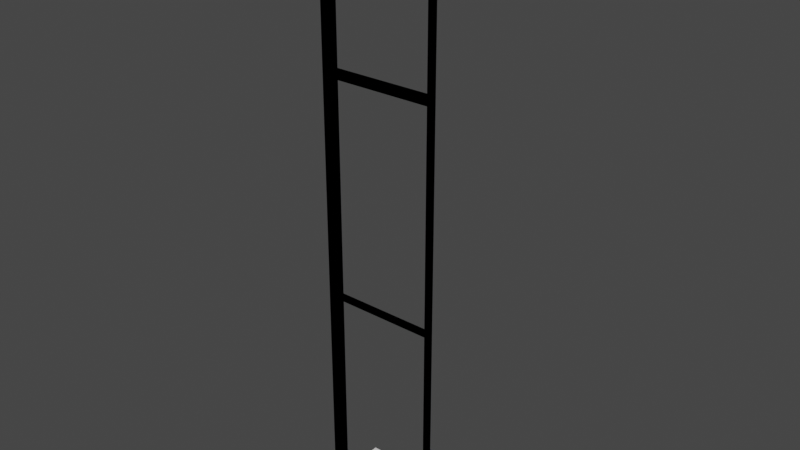 # Source: postwpanel590.blend  (saved by Blender 3.3.6; exported with 4.5.12 LTS)
import bpy
from mathutils import Matrix  # noqa: F401  (used for matrix-valued properties, if any)

bpy.ops.wm.read_factory_settings(use_empty=True)
scene = bpy.context.scene
scene.name = 'Scene'

# ---- collections
col_collection = bpy.data.collections.new('Collection'); scene.collection.children.link(col_collection)

# ---- materials (node trees are filled in below, after node groups)
mat_0133_gray_002 = bpy.data.materials.new('_0133_Gray.002')
mat_0133_gray_002.use_transparent_shadow = False
mat_0133_gray_002.diffuse_color = (0.502, 0.502, 0.502, 1.0)
mat_0133_gray_007 = bpy.data.materials.new('_0133_Gray.007')
mat_0133_gray_007.use_transparent_shadow = False
mat_0133_gray_007.diffuse_color = (0.502, 0.502, 0.502, 1.0)

# ---- material node trees
mat_0133_gray_002.use_nodes = True; mat_0133_gray_002.node_tree.nodes.clear()
_N = mat_0133_gray_002.node_tree.nodes; _L = mat_0133_gray_002.node_tree.links
n0 = _N.new('ShaderNodeBsdfPrincipled'); n0.name = 'Principled BSDF'; n0.location = (10, 300)
n0.distribution = 'GGX'
n0.subsurface_method = 'RANDOM_WALK_SKIN'
n0.inputs[0].default_value = (0.502, 0.502, 0.502, 1.0)
n0.inputs[27].default_value = (0.0, 0.0, 0.0, 1.0)
n0.inputs[28].default_value = 1.0
n1 = _N.new('ShaderNodeOutputMaterial'); n1.name = 'Material Output'; n1.location = (320, 270)
_L.new(n0.outputs[0], n1.inputs[0])
n1.is_active_output = True
mat_0133_gray_007.use_nodes = True; mat_0133_gray_007.node_tree.nodes.clear()
_N = mat_0133_gray_007.node_tree.nodes; _L = mat_0133_gray_007.node_tree.links
n0 = _N.new('ShaderNodeBsdfPrincipled'); n0.name = 'Principled BSDF'; n0.location = (10, 300)
n0.distribution = 'GGX'
n0.subsurface_method = 'RANDOM_WALK_SKIN'
n0.inputs[0].default_value = (0.502, 0.502, 0.502, 1.0)
n0.inputs[27].default_value = (0.0, 0.0, 0.0, 1.0)
n0.inputs[28].default_value = 1.0
n1 = _N.new('ShaderNodeOutputMaterial'); n1.name = 'Material Output'; n1.location = (320, 270)
_L.new(n0.outputs[0], n1.inputs[0])
n1.is_active_output = True

# ---- world
world_world = bpy.data.worlds.new('World'); scene.world = world_world
world_world.use_nodes = True; world_world.node_tree.nodes.clear()
_N = world_world.node_tree.nodes; _L = world_world.node_tree.links
n0 = _N.new('ShaderNodeOutputWorld'); n0.name = 'World Output'; n0.location = (300, 300)
n1 = _N.new('ShaderNodeBackground'); n1.name = 'Background'; n1.location = (10, 300)
n1.inputs[0].default_value = (0.05088, 0.05088, 0.05088, 1.0)
_L.new(n1.outputs[0], n0.inputs[0])
n0.is_active_output = True
world_world.color = (0.05088, 0.05088, 0.05088)
world_world.use_sun_shadow = False
world_world.sun_shadow_jitter_overblur = 0.0

# ---- meshes
me_id843 = bpy.data.meshes.new('ID843')
me_id843.from_pydata([(0.03, 0.03, 0.0), (3.408e-07, 7.157e-07, 0.0), (3.408e-07, 0.03, 0.0), (0.03, 7.157e-07, 0.0), (0.03, 7.157e-07, 0.0), (0.03, 0.03, 0.0), (3.408e-07, 7.157e-07, 0.0), (3.408e-07, 0.03, 0.0), (0.03, 0.03, 0.0), (0.03, 7.157e-07, 3.0), (0.03, 7.157e-07, 0.0), (0.03, 0.03, 3.0), (0.03, 0.03, 3.0), (0.03, 0.03, 0.0), (0.03, 7.157e-07, 3.0), (0.03, 7.157e-07, 0.0), (0.03, 7.157e-07, 3.0), (3.408e-07, 7.157e-07, 0.0), (0.03, 7.157e-07, 0.0), (3.408e-07, 7.157e-07, 3.0), (3.408e-07, 7.157e-07, 3.0), (0.03, 7.157e-07, 3.0), (3.408e-07, 7.157e-07, 0.0), (0.03, 7.157e-07, 0.0), (3.408e-07, 0.03, 3.0), (3.408e-07, 7.157e-07, 0.0), (3.408e-07, 7.157e-07, 3.0), (3.408e-07, 0.03, 0.0), (3.408e-07, 0.03, 0.0), (3.408e-07, 0.03, 3.0), (3.408e-07, 7.157e-07, 0.0), (3.408e-07, 7.157e-07, 3.0), (3.408e-07, 0.03, 3.0), (0.03, 0.03, 0.0), (3.408e-07, 0.03, 0.0), (0.03, 0.03, 3.0), (0.03, 0.03, 3.0), (3.408e-07, 0.03, 3.0), (0.03, 0.03, 0.0), (3.408e-07, 0.03, 0.0), (0.03, 7.157e-07, 3.0), (3.408e-07, 0.03, 3.0), (3.408e-07, 7.157e-07, 3.0), (0.03, 0.03, 3.0), (0.03, 0.03, 3.0), (0.03, 7.157e-07, 3.0), (3.408e-07, 0.03, 3.0), (3.408e-07, 7.157e-07, 3.0)], [], [(0, 1, 2), (1, 0, 3), (4, 5, 6), (7, 6, 5), (8, 9, 10), (9, 8, 11), (12, 13, 14), (15, 14, 13), (16, 17, 18), (17, 16, 19), (20, 21, 22), (23, 22, 21), (24, 25, 26), (25, 24, 27), (28, 29, 30), (31, 30, 29), (32, 33, 34), (33, 32, 35), (36, 37, 38), (39, 38, 37), (40, 41, 42), (41, 40, 43), (44, 45, 46), (47, 46, 45)])
me_id843.materials.append(mat_0133_gray_002)
me_id843.update()
me_id843.normals_split_custom_set([tuple(v) for v in zip(*[iter([0.0, 0.0, -1.0, 0.0, 0.0, -1.0, 0.0, 0.0, -1.0, 0.0, 0.0, -1.0, 0.0, 0.0, -1.0, 0.0, 0.0, -1.0, 0.0, 0.0, 1.0, 0.0, 0.0, 1.0, 0.0, 0.0, 1.0, 0.0, 0.0, 1.0, 0.0, 0.0, 1.0, 0.0, 0.0, 1.0, 1.0, 0.0, 0.0, 1.0, 0.0, 0.0, 1.0, 0.0, 0.0, 1.0, 0.0, 0.0, 1.0, 0.0, 0.0, 1.0, 0.0, 0.0, -1.0, 0.0, 0.0, -1.0, 0.0, 0.0, -1.0, 0.0, 0.0, -1.0, 0.0, 0.0, -1.0, 0.0, 0.0, -1.0, 0.0, 0.0, 0.0, -1.0, 0.0, 0.0, -1.0, 0.0, 0.0, -1.0, 0.0, 0.0, -1.0, 0.0, 0.0, -1.0, 0.0, 0.0, -1.0, 0.0, 0.0, 1.0, 0.0, 0.0, 1.0, 0.0, 0.0, 1.0, 0.0, 0.0, 1.0, 0.0, 0.0, 1.0, 0.0, 0.0, 1.0, 0.0, -1.0, 0.0, 0.0, -1.0, 0.0, 0.0, -1.0, 0.0, 0.0, -1.0, 0.0, 0.0, -1.0, 0.0, 0.0, -1.0, 0.0, 0.0, 1.0, 0.0, 0.0, 1.0, 0.0, 0.0, 1.0, 0.0, 0.0, 1.0, 0.0, 0.0, 1.0, 0.0, 0.0, 1.0, 0.0, 0.0, 0.0, 1.0, 0.0, 0.0, 1.0, 0.0, 0.0, 1.0, 0.0, 0.0, 1.0, 0.0, 0.0, 1.0, 0.0, 0.0, 1.0, 0.0, 0.0, -1.0, 0.0, 0.0, -1.0, 0.0, 0.0, -1.0, 0.0, 0.0, -1.0, 0.0, 0.0, -1.0, 0.0, 0.0, -1.0, 0.0, 0.0, 0.0, 1.0, 0.0, 0.0, 1.0, 0.0, 0.0, 1.0, 0.0, 0.0, 1.0, 0.0, 0.0, 1.0, 0.0, 0.0, 1.0, 0.0, 0.0, -1.0, 0.0, 0.0, -1.0, 0.0, 0.0, -1.0, 0.0, 0.0, -1.0, 0.0, 0.0, -1.0, 0.0, 0.0, -1.0])] * 3)])
me_id48 = bpy.data.meshes.new('ID48')
me_id48.from_pydata([(0.5501, 0.03, 2.2), (9.613e-07, 1.782e-07, 2.2), (9.613e-07, 0.03, 2.2), (0.5501, 1.782e-07, 2.2), (0.5501, 1.782e-07, 2.2), (0.5501, 0.03, 2.2), (9.613e-07, 1.782e-07, 2.2), (9.613e-07, 0.03, 2.2), (9.613e-07, 0.03, 2.2), (9.613e-07, 0.03, 2.2), (0.02, 0.03, 2.22), (0.02, 0.03, 2.22), (0.02, 0.03, 2.22), (0.5501, 0.03, 2.2), (0.5501, 0.03, 2.2), (9.613e-07, 0.03, 3.0), (9.613e-07, 0.03, 3.0), (9.613e-07, 0.03, 3.0), (0.02, 0.03, 2.22), (9.613e-07, 0.03, 3.0), (0.02, 0.03, 2.98), (0.02, 0.03, 2.98), (0.5301, 0.03, 2.98), (0.5301, 0.03, 2.98), (0.5501, 0.03, 2.2), (0.5301, 0.03, 2.22), (0.5501, 0.03, 3.0), (0.5301, 0.03, 2.22), (0.5301, 0.03, 2.98), (0.5501, 0.03, 3.0), (9.613e-07, 0.03, 3.0), (9.613e-07, 0.03, 3.0), (9.613e-07, 0.03, 3.0), (0.5301, 0.03, 2.98), (0.5301, 0.03, 2.98), (0.5501, 0.03, 3.0), (0.5301, 0.03, 2.98), (0.5301, 0.03, 2.22), (0.5501, 0.03, 3.0), (0.02, 0.03, 2.22), (0.02, 0.03, 2.22), (0.02, 0.03, 2.22), (0.5501, 0.03, 2.2), (0.5501, 0.03, 2.2), (0.5301, 0.03, 2.22), (0.5501, 0.03, 2.2), (0.02, 0.03, 2.98), (0.02, 0.03, 2.98), (9.613e-07, 0.03, 3.0), (0.02, 0.03, 2.22), (9.613e-07, 0.03, 2.2), (9.613e-07, 0.03, 2.2), (0.5501, 0.03, 2.2), (0.5501, 0.03, 2.2), (0.5501, 1.782e-07, 3.0), (0.5501, 1.782e-07, 3.0), (0.5501, 1.782e-07, 2.2), (0.5501, 0.03, 3.0), (0.5501, 0.03, 3.0), (0.5501, 0.03, 2.2), (0.5501, 0.03, 2.2), (0.5501, 1.782e-07, 3.0), (0.5501, 1.782e-07, 3.0), (0.5501, 1.782e-07, 2.2), (0.5501, 1.782e-07, 2.2), (0.5301, 1.782e-07, 2.22), (9.613e-07, 1.782e-07, 2.2), (0.5301, 1.782e-07, 2.22), (0.5301, 1.782e-07, 2.22), (0.5501, 1.782e-07, 2.2), (0.5501, 1.782e-07, 3.0), (0.5501, 1.782e-07, 3.0), (0.5301, 1.782e-07, 2.98), (0.5301, 1.782e-07, 2.98), (0.5501, 1.782e-07, 3.0), (0.02, 1.782e-07, 2.98), (9.613e-07, 1.782e-07, 2.2), (0.02, 1.782e-07, 2.22), (9.613e-07, 1.782e-07, 3.0), (0.02, 1.782e-07, 2.22), (9.613e-07, 1.782e-07, 2.2), (0.5301, 1.782e-07, 2.22), (0.02, 1.782e-07, 2.98), (9.613e-07, 1.782e-07, 3.0), (0.02, 1.782e-07, 2.98), (0.5501, 1.782e-07, 3.0), (0.5501, 1.782e-07, 3.0), (0.02, 1.782e-07, 2.98), (9.613e-07, 1.782e-07, 3.0), (0.02, 1.782e-07, 2.98), (0.02, 1.782e-07, 2.22), (9.613e-07, 1.782e-07, 3.0), (0.5301, 1.782e-07, 2.22), (9.613e-07, 1.782e-07, 2.2), (0.02, 1.782e-07, 2.22), (9.613e-07, 1.782e-07, 2.2), (0.02, 1.782e-07, 2.98), (0.5501, 1.782e-07, 3.0), (0.5301, 1.782e-07, 2.98), (0.5301, 1.782e-07, 2.98), (0.5501, 1.782e-07, 3.0), (0.5301, 1.782e-07, 2.22), (0.5501, 1.782e-07, 2.2), (9.613e-07, 1.782e-07, 2.2), (0.5301, 1.782e-07, 2.22), (0.5501, 1.782e-07, 2.2), (9.613e-07, 0.03, 3.0), (9.613e-07, 0.03, 3.0), (9.613e-07, 1.782e-07, 2.2), (9.613e-07, 1.782e-07, 2.2), (9.613e-07, 1.782e-07, 3.0), (9.613e-07, 0.03, 2.2), (9.613e-07, 0.03, 2.2), (9.613e-07, 0.03, 3.0), (9.613e-07, 0.03, 3.0), (9.613e-07, 1.782e-07, 2.2), (9.613e-07, 1.782e-07, 2.2), (9.613e-07, 1.782e-07, 3.0), (0.5501, 1.782e-07, 3.0), (9.613e-07, 0.03, 3.0), (9.613e-07, 1.782e-07, 3.0), (0.5501, 0.03, 3.0), (0.5501, 0.03, 3.0), (0.5501, 1.782e-07, 3.0), (9.613e-07, 0.03, 3.0), (9.613e-07, 1.782e-07, 3.0), (0.5301, 1.782e-07, 2.22), (0.02, 0.03, 2.22), (0.02, 1.782e-07, 2.22), (0.5301, 0.03, 2.22), (0.5301, 0.03, 2.22), (0.5301, 1.782e-07, 2.22), (0.02, 0.03, 2.22), (0.02, 1.782e-07, 2.22), (0.5301, 0.03, 2.98), (0.5301, 1.782e-07, 2.22), (0.5301, 1.782e-07, 2.98), (0.5301, 0.03, 2.22), (0.5301, 0.03, 2.22), (0.5301, 0.03, 2.98), (0.5301, 1.782e-07, 2.22), (0.5301, 1.782e-07, 2.98), (0.02, 0.03, 2.22), (0.02, 1.782e-07, 2.98), (0.02, 1.782e-07, 2.22), (0.02, 0.03, 2.98), (0.02, 0.03, 2.98), (0.02, 0.03, 2.22), (0.02, 1.782e-07, 2.98), (0.02, 1.782e-07, 2.22), (0.5301, 0.03, 2.98), (0.02, 1.782e-07, 2.98), (0.02, 0.03, 2.98), (0.5301, 1.782e-07, 2.98), (0.5301, 1.782e-07, 2.98), (0.5301, 0.03, 2.98), (0.02, 1.782e-07, 2.98), (0.02, 0.03, 2.98), (0.5301, 0.03, 1.09), (0.5301, 0.03, 1.09), (0.5301, 1.782e-07, 0.02), (0.5301, 1.782e-07, 0.02), (0.5301, 1.782e-07, 1.09), (0.5301, 0.03, 0.02), (0.5301, 0.03, 0.02), (0.5301, 0.03, 1.09), (0.5301, 0.03, 1.09), (0.5301, 1.782e-07, 0.02), (0.5301, 1.782e-07, 0.02), (0.5301, 1.782e-07, 1.09), (0.5301, 0.03, 1.09), (0.02, 1.782e-07, 1.09), (0.02, 0.03, 1.09), (0.5301, 1.782e-07, 1.09), (0.5301, 1.782e-07, 1.09), (0.5301, 0.03, 1.09), (0.02, 1.782e-07, 1.09), (0.02, 0.03, 1.09), (0.5301, 0.03, 1.09), (0.5301, 1.782e-07, 1.11), (0.5301, 1.782e-07, 1.09), (0.5301, 0.03, 1.11), (0.5301, 0.03, 1.11), (0.5301, 0.03, 1.09), (0.5301, 1.782e-07, 1.11), (0.5301, 1.782e-07, 1.09), (0.5301, 1.782e-07, 0.02), (0.02, 0.03, 0.02), (0.02, 1.782e-07, 0.02), (0.5301, 0.03, 0.02), (0.5301, 0.03, 0.02), (0.5301, 1.782e-07, 0.02), (0.02, 0.03, 0.02), (0.02, 1.782e-07, 0.02), (0.02, 0.03, 0.02), (0.02, 0.03, 0.02), (0.02, 1.782e-07, 1.09), (0.02, 1.782e-07, 1.09), (0.02, 1.782e-07, 0.02), (0.02, 0.03, 1.09), (0.02, 0.03, 1.09), (0.02, 0.03, 0.02), (0.02, 0.03, 0.02), (0.02, 1.782e-07, 1.09), (0.02, 1.782e-07, 1.09), (0.02, 1.782e-07, 0.02), (0.5301, 0.03, 2.18), (0.5301, 1.782e-07, 1.11), (0.5301, 1.782e-07, 2.18), (0.5301, 0.03, 1.11), (0.5301, 0.03, 1.11), (0.5301, 0.03, 2.18), (0.5301, 1.782e-07, 1.11), (0.5301, 1.782e-07, 2.18), (0.5301, 1.782e-07, 1.11), (0.02, 0.03, 1.11), (0.02, 1.782e-07, 1.11), (0.5301, 0.03, 1.11), (0.5301, 0.03, 1.11), (0.5301, 1.782e-07, 1.11), (0.02, 0.03, 1.11), (0.02, 1.782e-07, 1.11), (0.5301, 0.03, 2.18), (0.02, 1.782e-07, 2.18), (0.02, 0.03, 2.18), (0.5301, 1.782e-07, 2.18), (0.5301, 1.782e-07, 2.18), (0.5301, 0.03, 2.18), (0.02, 1.782e-07, 2.18), (0.02, 0.03, 2.18), (0.02, 0.03, 1.11), (0.02, 1.782e-07, 2.18), (0.02, 1.782e-07, 1.11), (0.02, 0.03, 2.18), (0.02, 0.03, 2.18), (0.02, 0.03, 1.11), (0.02, 1.782e-07, 2.18), (0.02, 1.782e-07, 1.11), (0.5501, 0.03, 0.0), (0.5501, 1.782e-07, 2.2), (0.5501, 1.782e-07, 0.0), (0.5501, 0.03, 2.2), (0.5501, 0.03, 2.2), (0.5501, 0.03, 0.0), (0.5501, 1.782e-07, 2.2), (0.5501, 1.782e-07, 0.0), (0.5501, 0.03, 0.0), (9.613e-07, 1.782e-07, 0.0), (9.613e-07, 0.03, 0.0), (0.5501, 1.782e-07, 0.0), (0.5501, 1.782e-07, 0.0), (0.5501, 0.03, 0.0), (9.613e-07, 1.782e-07, 0.0), (9.613e-07, 0.03, 0.0), (9.613e-07, 0.03, 0.0), (9.613e-07, 0.03, 0.0), (0.02, 0.03, 0.02), (0.02, 0.03, 0.02), (0.02, 0.03, 0.02), (0.02, 0.03, 0.02), (0.5501, 0.03, 0.0), (0.5501, 0.03, 0.0), (0.5501, 0.03, 0.0), (9.613e-07, 0.03, 2.2), (9.613e-07, 0.03, 2.2), (9.613e-07, 0.03, 2.2), (9.613e-07, 0.03, 2.2), (0.02, 0.03, 1.09), (0.02, 0.03, 1.09), (0.02, 0.03, 1.11), (0.02, 0.03, 1.11), (0.5301, 0.03, 1.09), (0.5301, 0.03, 1.09), (0.02, 0.03, 2.18), (0.02, 0.03, 2.18), (0.5301, 0.03, 2.18), (0.5301, 0.03, 2.18), (0.5301, 0.03, 2.18), (0.5301, 0.03, 0.02), (0.5301, 0.03, 0.02), (0.5501, 0.03, 2.2), (0.5501, 0.03, 2.2), (0.5501, 0.03, 2.2), (0.5301, 0.03, 1.09), (0.5301, 0.03, 1.11), (0.5301, 0.03, 1.11), (0.5301, 0.03, 1.11), (9.613e-07, 0.03, 2.2), (9.613e-07, 0.03, 2.2), (9.613e-07, 0.03, 2.2), (9.613e-07, 0.03, 2.2), (0.5301, 0.03, 2.18), (0.5301, 0.03, 2.18), (0.5301, 0.03, 2.18), (0.5501, 0.03, 2.2), (0.5501, 0.03, 2.2), (0.5301, 0.03, 1.11), (0.5301, 0.03, 1.11), (0.02, 0.03, 1.11), (0.02, 0.03, 1.11), (0.5301, 0.03, 1.09), (0.5301, 0.03, 1.09), (0.5301, 0.03, 1.11), (0.5301, 0.03, 1.09), (0.5501, 0.03, 2.2), (0.5301, 0.03, 0.02), (0.5301, 0.03, 0.02), (0.02, 0.03, 0.02), (0.02, 0.03, 0.02), (0.02, 0.03, 0.02), (0.02, 0.03, 0.02), (0.5501, 0.03, 0.0), (0.5501, 0.03, 0.0), (0.5501, 0.03, 0.0), (0.02, 0.03, 2.18), (0.02, 0.03, 2.18), (0.02, 0.03, 1.09), (0.02, 0.03, 1.09), (9.613e-07, 0.03, 0.0), (9.613e-07, 0.03, 0.0), (0.5501, 1.782e-07, 2.2), (9.613e-07, 0.03, 2.2), (9.613e-07, 1.782e-07, 2.2), (0.5501, 0.03, 2.2), (0.5501, 0.03, 2.2), (0.5501, 1.782e-07, 2.2), (9.613e-07, 0.03, 2.2), (9.613e-07, 1.782e-07, 2.2), (0.5501, 1.782e-07, 0.0), (0.5301, 1.782e-07, 0.02), (9.613e-07, 1.782e-07, 0.0), (0.5301, 1.782e-07, 0.02), (0.5501, 1.782e-07, 0.0), (0.5501, 1.782e-07, 2.2), (0.5301, 1.782e-07, 1.09), (0.5301, 1.782e-07, 1.11), (0.5301, 1.782e-07, 1.09), (0.5301, 1.782e-07, 1.11), (0.5301, 1.782e-07, 1.11), (0.02, 1.782e-07, 1.09), (0.02, 1.782e-07, 1.09), (0.5301, 1.782e-07, 2.18), (0.5301, 1.782e-07, 2.18), (0.5501, 1.782e-07, 2.2), (0.02, 1.782e-07, 2.18), (9.613e-07, 1.782e-07, 0.0), (0.02, 1.782e-07, 0.02), (0.02, 1.782e-07, 0.02), (9.613e-07, 1.782e-07, 2.2), (9.613e-07, 1.782e-07, 2.2), (0.02, 1.782e-07, 0.02), (9.613e-07, 1.782e-07, 0.0), (0.5301, 1.782e-07, 0.02), (0.02, 1.782e-07, 1.09), (0.02, 1.782e-07, 1.11), (0.02, 1.782e-07, 1.11), (0.02, 1.782e-07, 2.18), (9.613e-07, 1.782e-07, 2.2), (0.02, 1.782e-07, 2.18), (0.5501, 1.782e-07, 2.2), (0.5501, 1.782e-07, 2.2), (0.02, 1.782e-07, 2.18), (9.613e-07, 1.782e-07, 2.2), (0.02, 1.782e-07, 2.18), (0.02, 1.782e-07, 1.11), (0.02, 1.782e-07, 1.11), (9.613e-07, 1.782e-07, 2.2), (9.613e-07, 1.782e-07, 2.2), (0.5301, 1.782e-07, 1.11), (0.5301, 1.782e-07, 1.11), (0.02, 1.782e-07, 1.09), (0.02, 1.782e-07, 1.09), (0.02, 1.782e-07, 1.11), (0.02, 1.782e-07, 1.09), (0.02, 1.782e-07, 1.09), (0.02, 1.782e-07, 0.02), (0.02, 1.782e-07, 0.02), (0.5301, 1.782e-07, 0.02), (9.613e-07, 1.782e-07, 0.0), (0.02, 1.782e-07, 0.02), (9.613e-07, 1.782e-07, 0.0), (0.02, 1.782e-07, 2.18), (0.5501, 1.782e-07, 2.2), (0.5301, 1.782e-07, 2.18), (0.5301, 1.782e-07, 2.18), (0.5501, 1.782e-07, 2.2), (0.5301, 1.782e-07, 1.11), (0.5301, 1.782e-07, 1.09), (0.5301, 1.782e-07, 1.09), (0.5301, 1.782e-07, 0.02), (0.5501, 1.782e-07, 0.0), (9.613e-07, 1.782e-07, 0.0), (0.5301, 1.782e-07, 0.02), (0.5501, 1.782e-07, 0.0), (9.613e-07, 0.03, 2.2), (9.613e-07, 1.782e-07, 0.0), (9.613e-07, 1.782e-07, 2.2), (9.613e-07, 0.03, 0.0), (9.613e-07, 0.03, 0.0), (9.613e-07, 0.03, 2.2), (9.613e-07, 1.782e-07, 0.0), (9.613e-07, 1.782e-07, 2.2)], [], [(0, 1, 2), (1, 0, 3), (4, 5, 6), (7, 6, 5), (9, 12, 14), (11, 8, 16), (18, 19, 20), (21, 15, 22), (24, 25, 26), (27, 13, 10), (26, 25, 28), (29, 23, 17), (30, 33, 35), (36, 37, 38), (41, 43, 44), (38, 37, 45), (34, 32, 46), (47, 48, 49), (31, 51, 40), (42, 39, 50), (53, 55, 56), (54, 52, 57), (58, 60, 62), (63, 61, 59), (64, 65, 66), (68, 69, 71), (67, 70, 72), (73, 74, 75), (76, 77, 78), (79, 80, 81), (78, 77, 82), (83, 84, 85), (86, 87, 88), (89, 90, 91), (92, 93, 94), (91, 90, 95), (96, 97, 98), (99, 100, 101), (100, 102, 101), (103, 104, 105), (107, 109, 110), (108, 106, 111), (112, 114, 116), (117, 115, 113), (118, 119, 120), (119, 118, 121), (122, 123, 124), (125, 124, 123), (126, 127, 128), (127, 126, 129), (130, 131, 132), (133, 132, 131), (134, 135, 136), (135, 134, 137), (138, 139, 140), (141, 140, 139), (142, 143, 144), (143, 142, 145), (146, 147, 148), (149, 148, 147), (150, 151, 152), (151, 150, 153), (154, 155, 156), (157, 156, 155), (158, 160, 162), (161, 159, 163), (164, 165, 167), (169, 168, 166), (170, 171, 172), (171, 170, 173), (174, 175, 176), (177, 176, 175), (178, 179, 180), (179, 178, 181), (182, 183, 184), (185, 184, 183), (186, 187, 188), (187, 186, 189), (190, 191, 192), (193, 192, 191), (194, 196, 198), (197, 195, 199), (200, 201, 203), (205, 204, 202), (206, 207, 208), (207, 206, 209), (210, 211, 212), (213, 212, 211), (214, 215, 216), (215, 214, 217), (218, 219, 220), (221, 220, 219), (222, 223, 224), (223, 222, 225), (226, 227, 228), (229, 228, 227), (230, 231, 232), (231, 230, 233), (234, 235, 236), (237, 236, 235), (238, 239, 240), (239, 238, 241), (242, 243, 244), (245, 244, 243), (246, 247, 248), (247, 246, 249), (250, 251, 252), (253, 252, 251), (255, 259, 262), (258, 254, 265), (257, 264, 267), (268, 265, 270), (267, 269, 271), (269, 264, 274), (273, 263, 275), (261, 279, 280), (278, 260, 256), (280, 279, 271), (282, 283, 284), (286, 272, 270), (280, 285, 276), (281, 277, 266), (287, 291, 294), (292, 297, 295), (298, 300, 296), (302, 303, 304), (301, 305, 295), (310, 313, 306), (295, 305, 312), (293, 290, 315), (314, 289, 299), (301, 299, 317), (298, 288, 316), (317, 289, 309), (288, 319, 308), (311, 307, 318), (320, 321, 322), (321, 320, 323), (324, 325, 326), (327, 326, 325), (328, 329, 330), (331, 332, 333), (331, 333, 334), (334, 333, 335), (336, 338, 340), (335, 333, 341), (342, 343, 344), (345, 346, 348), (350, 351, 352), (349, 347, 353), (349, 353, 354), (355, 339, 337), (349, 354, 356), (357, 358, 359), (360, 361, 362), (363, 364, 366), (369, 371, 372), (365, 374, 367), (373, 375, 366), (377, 378, 379), (367, 376, 380), (381, 382, 383), (384, 385, 386), (370, 368, 387), (386, 385, 388), (388, 385, 389), (385, 390, 389), (391, 392, 393), (394, 395, 396), (395, 394, 397), (398, 399, 400), (401, 400, 399)])
me_id48.polygons.foreach_set('use_smooth', [0, 0, 0, 0, 0, 0, 0, 0, 0, 0, 0, 1, 1, 0, 0, 0, 0, 0, 0, 0, 0, 0, 0, 0, 1, 0, 0, 0, 0, 0, 0, 0, 0, 0, 0, 0, 0, 0, 0, 1, 0, 0, 0, 0, 0, 0, 0, 0, 0, 0, 0, 0, 0, 0, 0, 0, 0, 0, 0, 0, 0, 0, 0, 0, 0, 0, 0, 0, 0, 0, 0, 0, 0, 0, 0, 0, 0, 0, 0, 0, 0, 0, 0, 0, 0, 0, 0, 0, 0, 0, 0, 0, 0, 0, 0, 0, 0, 0, 0, 0, 0, 0, 0, 0, 0, 0, 0, 0, 0, 1, 0, 1, 0, 0, 0, 0, 0, 0, 0, 1, 0, 0, 0, 0, 1, 0, 0, 0, 0, 0, 0, 0, 1, 0, 1, 0, 0, 0, 0, 0, 0, 0, 0, 0, 1, 0, 1, 1, 0, 0, 0, 0, 0, 0, 0, 0, 0, 1, 0, 0, 1, 1, 0, 1, 0, 0, 0, 0, 0, 0, 0, 0])
me_id48.materials.append(mat_0133_gray_007)
me_id48.update()
me_id48.normals_split_custom_set([tuple(v) for v in zip(*[iter([0.0, 0.0, -1.0, 0.0, 0.0, -1.0, 0.0, 0.0, -1.0, 0.0, 0.0, -1.0, 0.0, 0.0, -1.0, 0.0, 0.0, -1.0, 0.0, 0.0, 1.0, 0.0, 0.0, 1.0, 0.0, 0.0, 1.0, 0.0, 0.0, 1.0, 0.0, 0.0, 1.0, 0.0, 0.0, 1.0, 0.0, 1.0, 0.0, 0.0, 1.0, 0.0, 0.0, 1.0, 0.0, 0.0, 1.0, 0.0, 0.0, 1.0, 0.0, 0.0, 1.0, 0.0, 0.0, 1.0, 0.0, 0.0, 1.0, 0.0, 0.0, 1.0, 0.0, 0.0, 1.0, 0.0, 0.0, 1.0, 0.0, 0.0, 1.0, 0.0, 0.0, 1.0, 0.0, 0.0, 1.0, 0.0, 0.0, 1.0, 0.0, 0.0, 1.0, 0.0, 0.0, 1.0, 0.0, 0.0, 1.0, 0.0, 0.0, 1.0, 0.0, 0.0, 1.0, 0.0, 0.0, 1.0, 0.0, 0.0, 1.0, 0.0, 0.0, 1.0, 0.0, 0.0, 1.0, 0.0, 0.0, -1.0, -2.116e-08, 0.0, -1.0, -2.116e-08, 0.0, -1.0, -2.116e-08, 0.0, -1.0, 0.0, 0.0, -1.0, 0.0, 0.0, -1.0, 0.0, 0.0, -1.0, -1.598e-07, 0.0, -1.0, -1.598e-07, 0.0, -1.0, -1.598e-07, 0.0, -1.0, 0.0, 0.0, -1.0, 0.0, 0.0, -1.0, 0.0, 0.0, -1.0, 3.424e-08, 0.0, -1.0, 3.424e-08, 0.0, -1.0, 3.424e-08, 0.0, -1.0, 0.0, 0.0, -1.0, 0.0, 0.0, -1.0, 0.0, 0.0, -1.0, 0.0, 0.0, -1.0, 0.0, 0.0, -1.0, 0.0, 0.0, -1.0, 1.376e-07, 0.0, -1.0, 1.376e-07, 0.0, -1.0, 1.376e-07, 1.0, 0.0, 0.0, 1.0, 0.0, 0.0, 1.0, 0.0, 0.0, 1.0, 0.0, 0.0, 1.0, 0.0, 0.0, 1.0, 0.0, 0.0, -1.0, 0.0, 0.0, -1.0, 0.0, 0.0, -1.0, 0.0, 0.0, -1.0, 0.0, 0.0, -1.0, 0.0, 0.0, -1.0, 0.0, 0.0, 0.0, -1.0, 0.0, 0.0, -1.0, 0.0, 0.0, -1.0, 0.0, 0.0, -1.0, 0.0, 0.0, -1.0, 0.0, 0.0, -1.0, 0.0, 0.0, -1.0, 0.0, 0.0, -1.0, 0.0, 0.0, -1.0, 0.0, 0.0, -1.0, 1.393e-12, 0.0, -1.0, 1.393e-12, 0.0, -1.0, 1.393e-12, 0.0, -1.0, 0.0, 0.0, -1.0, 0.0, 0.0, -1.0, 0.0, 0.0, -1.0, 0.0, 0.0, -1.0, 0.0, 0.0, -1.0, 0.0, 0.0, -1.0, 0.0, 0.0, -1.0, 0.0, 0.0, -1.0, 0.0, 0.0, -1.0, -1.292e-12, 0.0, -1.0, -1.292e-12, 0.0, -1.0, -1.292e-12, 0.0, 1.0, 1.13e-12, 0.0, 1.0, 1.13e-12, 0.0, 1.0, 1.13e-12, 0.0, 1.0, 0.0, 0.0, 1.0, 0.0, 0.0, 1.0, 0.0, 0.0, 1.0, 1.741e-13, 0.0, 1.0, 1.741e-13, 0.0, 1.0, 1.741e-13, 0.0, 1.0, 0.0, 0.0, 1.0, 0.0, 0.0, 1.0, 0.0, 0.0, 1.0, -8.707e-13, 0.0, 1.0, -8.707e-13, 0.0, 1.0, -8.707e-13, 0.0, 1.0, 0.0, 0.0, 1.0, 0.0, 0.0, 1.0, 0.0, 0.0, 1.0, 0.0, 0.0, 1.0, 0.0, 0.0, 1.0, 0.0, 0.0, 1.0, -4.844e-13, 0.0, 1.0, -4.844e-13, 0.0, 1.0, -4.844e-13, -1.0, 0.0, 0.0, -1.0, 0.0, 0.0, -1.0, 0.0, 0.0, -1.0, 0.0, 0.0, -1.0, 0.0, 0.0, -1.0, 0.0, 0.0, 1.0, 0.0, 0.0, 1.0, 0.0, 0.0, 1.0, 0.0, 0.0, 1.0, 0.0, 0.0, 1.0, 0.0, 0.0, 1.0, 0.0, 0.0, 0.0, 0.0, 1.0, 0.0, 0.0, 1.0, 0.0, 0.0, 1.0, 0.0, 0.0, 1.0, 0.0, 0.0, 1.0, 0.0, 0.0, 1.0, 0.0, 0.0, -1.0, 0.0, 0.0, -1.0, 0.0, 0.0, -1.0, 0.0, 0.0, -1.0, 0.0, 0.0, -1.0, 0.0, 0.0, -1.0, 0.0, 0.0, 1.0, 0.0, 0.0, 1.0, 0.0, 0.0, 1.0, 0.0, 0.0, 1.0, 0.0, 0.0, 1.0, 0.0, 0.0, 1.0, 0.0, 0.0, -1.0, 0.0, 0.0, -1.0, 0.0, 0.0, -1.0, 0.0, 0.0, -1.0, 0.0, 0.0, -1.0, 0.0, 0.0, -1.0, -1.0, 0.0, 0.0, -1.0, 0.0, 0.0, -1.0, 0.0, 0.0, -1.0, 0.0, 0.0, -1.0, 0.0, 0.0, -1.0, 0.0, 0.0, 1.0, 0.0, 0.0, 1.0, 0.0, 0.0, 1.0, 0.0, 0.0, 1.0, 0.0, 0.0, 1.0, 0.0, 0.0, 1.0, 0.0, 0.0, 1.0, 0.0, 0.0, 1.0, 0.0, 0.0, 1.0, 0.0, 0.0, 1.0, 0.0, 0.0, 1.0, 0.0, 0.0, 1.0, 0.0, 0.0, -1.0, 0.0, 0.0, -1.0, 0.0, 0.0, -1.0, 0.0, 0.0, -1.0, 0.0, 0.0, -1.0, 0.0, 0.0, -1.0, 0.0, 0.0, 0.0, 0.0, -1.0, 0.0, 0.0, -1.0, 0.0, 0.0, -1.0, 0.0, 0.0, -1.0, 0.0, 0.0, -1.0, 0.0, 0.0, -1.0, 0.0, 0.0, 1.0, 0.0, 0.0, 1.0, 0.0, 0.0, 1.0, 0.0, 0.0, 1.0, 0.0, 0.0, 1.0, 0.0, 0.0, 1.0, -1.0, 0.0, 0.0, -1.0, 0.0, 0.0, -1.0, 0.0, 0.0, -1.0, 0.0, 0.0, -1.0, 0.0, 0.0, -1.0, 0.0, 0.0, 1.0, 0.0, 0.0, 1.0, 0.0, 0.0, 1.0, 0.0, 0.0, 1.0, 0.0, 0.0, 1.0, 0.0, 0.0, 1.0, 0.0, 0.0, 0.0, 0.0, -1.0, 0.0, 0.0, -1.0, 0.0, 0.0, -1.0, 0.0, 0.0, -1.0, 0.0, 0.0, -1.0, 0.0, 0.0, -1.0, 0.0, 0.0, 1.0, 0.0, 0.0, 1.0, 0.0, 0.0, 1.0, 0.0, 0.0, 1.0, 0.0, 0.0, 1.0, 0.0, 0.0, 1.0, 1.0, 0.0, 0.0, 1.0, 0.0, 0.0, 1.0, 0.0, 0.0, 1.0, 0.0, 0.0, 1.0, 0.0, 0.0, 1.0, 0.0, 0.0, -1.0, 0.0, 0.0, -1.0, 0.0, 0.0, -1.0, 0.0, 0.0, -1.0, 0.0, 0.0, -1.0, 0.0, 0.0, -1.0, 0.0, 0.0, 0.0, 0.0, 1.0, 0.0, 0.0, 1.0, 0.0, 0.0, 1.0, 0.0, 0.0, 1.0, 0.0, 0.0, 1.0, 0.0, 0.0, 1.0, 0.0, 0.0, -1.0, 0.0, 0.0, -1.0, 0.0, 0.0, -1.0, 0.0, 0.0, -1.0, 0.0, 0.0, -1.0, 0.0, 0.0, -1.0, 1.0, 0.0, 0.0, 1.0, 0.0, 0.0, 1.0, 0.0, 0.0, 1.0, 0.0, 0.0, 1.0, 0.0, 0.0, 1.0, 0.0, 0.0, -1.0, 0.0, 0.0, -1.0, 0.0, 0.0, -1.0, 0.0, 0.0, -1.0, 0.0, 0.0, -1.0, 0.0, 0.0, -1.0, 0.0, 0.0, -1.0, 0.0, 0.0, -1.0, 0.0, 0.0, -1.0, 0.0, 0.0, -1.0, 0.0, 0.0, -1.0, 0.0, 0.0, -1.0, 0.0, 0.0, 1.0, 0.0, 0.0, 1.0, 0.0, 0.0, 1.0, 0.0, 0.0, 1.0, 0.0, 0.0, 1.0, 0.0, 0.0, 1.0, 0.0, 0.0, 0.0, 0.0, 1.0, 0.0, 0.0, 1.0, 0.0, 0.0, 1.0, 0.0, 0.0, 1.0, 0.0, 0.0, 1.0, 0.0, 0.0, 1.0, 0.0, 0.0, -1.0, 0.0, 0.0, -1.0, 0.0, 0.0, -1.0, 0.0, 0.0, -1.0, 0.0, 0.0, -1.0, 0.0, 0.0, -1.0, 0.0, 0.0, -1.0, 0.0, 0.0, -1.0, 0.0, 0.0, -1.0, 0.0, 0.0, -1.0, 0.0, 0.0, -1.0, 0.0, 0.0, -1.0, 0.0, 0.0, 1.0, 0.0, 0.0, 1.0, 0.0, 0.0, 1.0, 0.0, 0.0, 1.0, 0.0, 0.0, 1.0, 0.0, 0.0, 1.0, 1.0, 0.0, 0.0, 1.0, 0.0, 0.0, 1.0, 0.0, 0.0, 1.0, 0.0, 0.0, 1.0, 0.0, 0.0, 1.0, 0.0, 0.0, -1.0, 0.0, 0.0, -1.0, 0.0, 0.0, -1.0, 0.0, 0.0, -1.0, 0.0, 0.0, -1.0, 0.0, 0.0, -1.0, 0.0, 0.0, 1.0, 0.0, 0.0, 1.0, 0.0, 0.0, 1.0, 0.0, 0.0, 1.0, 0.0, 0.0, 1.0, 0.0, 0.0, 1.0, 0.0, 0.0, -1.0, 0.0, 0.0, -1.0, 0.0, 0.0, -1.0, 0.0, 0.0, -1.0, 0.0, 0.0, -1.0, 0.0, 0.0, -1.0, 0.0, 0.0, 0.0, 0.0, -1.0, 0.0, 0.0, -1.0, 0.0, 0.0, -1.0, 0.0, 0.0, -1.0, 0.0, 0.0, -1.0, 0.0, 0.0, -1.0, 0.0, 0.0, 1.0, 0.0, 0.0, 1.0, 0.0, 0.0, 1.0, 0.0, 0.0, 1.0, 0.0, 0.0, 1.0, 0.0, 0.0, 1.0, 0.0, 1.0, 3.386e-07, 0.0, 1.0, 3.386e-07, 0.0, 1.0, 3.386e-07, 0.0, 1.0, 0.0, 0.0, 1.0, 0.0, 0.0, 1.0, 0.0, 0.0, 1.0, 0.0, 0.0, 1.0, 0.0, 0.0, 1.0, 0.0, 0.0, 1.0, 0.0, 0.0, 1.0, 0.0, 0.0, 1.0, 0.0, 0.0, 1.0, 0.0, 0.0, 1.0, 0.0, 0.0, 1.0, 0.0, 0.0, 1.0, 0.0, 0.0, 1.0, 0.0, 0.0, 1.0, 0.0, 0.0, 1.0, -3.652e-07, 0.0, 1.0, -3.652e-07, 0.0, 1.0, -3.652e-07, 0.0, 1.0, 0.0, 0.0, 1.0, 0.0, 0.0, 1.0, 0.0, 0.0, 1.0, 0.0, 0.0, 1.0, 0.0, 0.0, 1.0, 0.0, 0.0, 1.0, 0.0, 0.0, 1.0, 0.0, 0.0, 1.0, 0.0, 0.0, 1.0, 0.0, 0.0, 1.0, 0.0, 0.0, 1.0, 0.0, 0.0, 1.0, 0.0, 0.0, 1.0, 0.0, 0.0, 1.0, 0.0, 0.0, 1.0, 0.0, 0.0, 1.0, 0.0, 0.0, 1.0, 0.0, 0.0, 1.0, 0.0, 0.0, 1.0, 0.0, 0.0, 1.0, 0.0, 0.0, -1.0, -3.175e-08, 0.0, -1.0, -3.175e-08, 0.0, -1.0, -3.175e-08, 0.0, -1.0, 0.0, 0.0, -1.0, 0.0, 0.0, -1.0, 0.0, 0.0, -1.0, 0.0, 0.0, -1.0, 0.0, 0.0, -1.0, 0.0, 0.0, -1.0, 0.0, 0.0, -1.0, 0.0, 0.0, -1.0, 0.0, 0.0, -1.0, 0.0, 0.0, -1.0, 0.0, 0.0, -1.0, 0.0, 0.0, -1.0, 3.424e-08, 0.0, -1.0, 3.424e-08, 0.0, -1.0, 3.424e-08, 0.0, -1.0, 0.0, 0.0, -1.0, 0.0, 0.0, -1.0, 0.0, 0.0, -1.0, 2.054e-07, 0.0, -1.0, 2.054e-07, 0.0, -1.0, 2.054e-07, 0.0, -1.0, 0.0, 0.0, -1.0, 0.0, 0.0, -1.0, 0.0, 0.0, -1.0, 0.0, 0.0, -1.0, 0.0, 0.0, -1.0, 0.0, 0.0, -1.0, 0.0, 0.0, -1.0, 0.0, 0.0, -1.0, 0.0, 0.0, -1.0, 0.0, 0.0, -1.0, 0.0, 0.0, -1.0, 0.0, 0.0, -1.0, 0.0, 0.0, -1.0, 0.0, 0.0, -1.0, 0.0, 0.0, -1.0, -1.905e-07, 0.0, -1.0, -1.905e-07, 0.0, -1.0, -1.905e-07, 0.0, 0.0, 1.0, 0.0, 0.0, 1.0, 0.0, 0.0, 1.0, 0.0, 0.0, 1.0, 0.0, 0.0, 1.0, 0.0, 0.0, 1.0, 0.0, 0.0, -1.0, 0.0, 0.0, -1.0, 0.0, 0.0, -1.0, 0.0, 0.0, -1.0, 0.0, 0.0, -1.0, 0.0, 0.0, -1.0, 0.0, -1.0, 0.0, 0.0, -1.0, 0.0, 0.0, -1.0, 0.0, 0.0, -1.0, 0.0, 0.0, -1.0, 0.0, 0.0, -1.0, 0.0, 0.0, -1.0, 0.0, 0.0, -1.0, 0.0, 0.0, -1.0, 0.0, 0.0, -1.0, 0.0, 0.0, -1.0, 0.0, 0.0, -1.0, 0.0, 0.0, -1.0, 0.0, 0.0, -1.0, 0.0, 0.0, -1.0, 0.0, 0.0, -1.0, 0.0, 0.0, -1.0, 0.0, 0.0, -1.0, 0.0, 0.0, -1.0, 0.0, 0.0, -1.0, 0.0, 0.0, -1.0, 0.0, 0.0, -1.0, 0.0, 0.0, -1.0, 0.0, 0.0, -1.0, 0.0, 0.0, -1.0, -1.393e-12, 0.0, -1.0, -1.393e-12, 0.0, -1.0, -1.393e-12, 0.0, -1.0, 0.0, 0.0, -1.0, 0.0, 0.0, -1.0, 0.0, 0.0, -1.0, 0.0, 0.0, -1.0, 0.0, 0.0, -1.0, 0.0, 0.0, -1.0, 0.0, 0.0, -1.0, 0.0, 0.0, -1.0, 0.0, 0.0, -1.0, 0.0, 0.0, -1.0, 0.0, 0.0, -1.0, 0.0, 0.0, -1.0, 1.292e-12, 0.0, -1.0, 1.292e-12, 0.0, -1.0, 1.292e-12, 0.0, 1.0, -1.372e-12, 0.0, 1.0, -1.372e-12, 0.0, 1.0, -1.372e-12, 0.0, 1.0, 0.0, 0.0, 1.0, 0.0, 0.0, 1.0, 0.0, 0.0, 1.0, 0.0, 0.0, 1.0, 0.0, 0.0, 1.0, 0.0, 0.0, 1.0, 0.0, 0.0, 1.0, 0.0, 0.0, 1.0, 0.0, 0.0, 1.0, 0.0, 0.0, 1.0, 0.0, 0.0, 1.0, 0.0, 0.0, 1.0, 1.48e-12, 0.0, 1.0, 1.48e-12, 0.0, 1.0, 1.48e-12, 0.0, 1.0, 0.0, 0.0, 1.0, 0.0, 0.0, 1.0, 0.0, 0.0, 1.0, 5.224e-13, 0.0, 1.0, 5.224e-13, 0.0, 1.0, 5.224e-13, 0.0, 1.0, 0.0, 0.0, 1.0, 0.0, 0.0, 1.0, 0.0, 0.0, 1.0, 0.0, 0.0, 1.0, 0.0, 0.0, 1.0, 0.0, 0.0, 1.0, 0.0, 0.0, 1.0, 0.0, 0.0, 1.0, 0.0, 0.0, 1.0, 0.0, 0.0, 1.0, 0.0, 0.0, 1.0, 0.0, 0.0, 1.0, 0.0, 0.0, 1.0, 0.0, 0.0, 1.0, 0.0, 0.0, 1.0, -4.844e-13, 0.0, 1.0, -4.844e-13, 0.0, 1.0, -4.844e-13, -1.0, 0.0, 0.0, -1.0, 0.0, 0.0, -1.0, 0.0, 0.0, -1.0, 0.0, 0.0, -1.0, 0.0, 0.0, -1.0, 0.0, 0.0, 1.0, 0.0, 0.0, 1.0, 0.0, 0.0, 1.0, 0.0, 0.0, 1.0, 0.0, 0.0, 1.0, 0.0, 0.0, 1.0, 0.0, 0.0])] * 3)])
me_plane = bpy.data.meshes.new('Plane')
me_plane.from_pydata([(-0.45, -0.45, 0.0), (0.45, -0.45, 0.0), (-0.45, 0.45, 0.0), (0.45, 0.45, 0.0)], [], [(0, 1, 3, 2)])
_uv = me_plane.uv_layers.new(name='UVMap')
_uv.uv.foreach_set('vector', [0.0, 0.0, 1.0, 0.0, 1.0, 1.0, 0.0, 1.0])
me_plane.update()

# ---- objects
ob_instance_10 = bpy.data.objects.new('instance_10', me_id843)
ob_group_5 = bpy.data.objects.new('group_5', me_id48)
ob_plane = bpy.data.objects.new('Plane', me_plane)

# ---- transforms, parenting, visibility, modifiers, constraints
ob_instance_10.location = (0.0, 0.0, 0.0)
ob_instance_10.rotation_mode = 'QUATERNION'
ob_instance_10.rotation_quaternion = (1.0, 0.0, 0.0, 0.0)
ob_group_5.location = (0.03993, 0.0, 0.0)
ob_group_5.rotation_mode = 'QUATERNION'
ob_group_5.rotation_quaternion = (1.0, 0.0, 0.0, 0.0)
ob_plane.location = (0.3, 0.2627, 0.0)
ob_plane.scale = (0.6667, 0.1111, 1.0)

# ---- collection membership
scene.collection.objects.link(ob_instance_10)
scene.collection.objects.link(ob_group_5)
col_collection.objects.link(ob_plane)

# ---- scene / render settings (as saved in the file)
scene.frame_start = 1; scene.frame_end = 250; scene.frame_set(4)
scene.render.engine = 'BLENDER_EEVEE_NEXT'
scene.cycles.sampling_pattern = 'TABULATED_SOBOL'
scene.cycles.use_light_tree = False
scene.view_settings.view_transform = 'Filmic'
bpy.context.view_layer.update()

# ---- added for rendering (the .blend has no active camera and no usable light): camera, sun
cam_auto = bpy.data.cameras.new('AutoCamera')
cam_auto.lens = 50.0
cam_auto.sensor_width = 36.0
cam_auto.clip_end = 1000.0
ob_auto_camera = bpy.data.objects.new('AutoCamera', cam_auto)
scene.collection.objects.link(ob_auto_camera)
ob_auto_camera.location = (3.14539, -3.25813, 3.77631)
ob_auto_camera.rotation_euler = (1.09748, -7.21219e-08, 0.694738)
scene.camera = ob_auto_camera
light_auto_sun = bpy.data.lights.new('AutoSun', 'SUN')
light_auto_sun.energy = 3.0
light_auto_sun.angle = 0.0523599
ob_auto_sun = bpy.data.objects.new('AutoSun', light_auto_sun)
scene.collection.objects.link(ob_auto_sun)
ob_auto_sun.rotation_euler = (0.872665, 0.174533, 0.523599)
bpy.context.view_layer.update()
